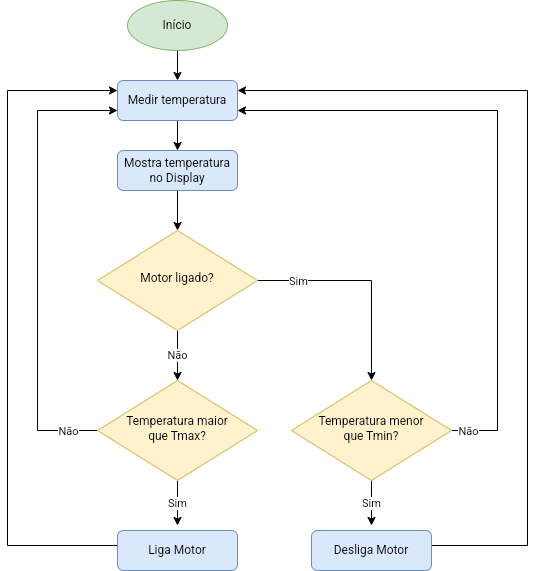

The diagram above was exported from draw.io. Its source (the exported page's mxGraphModel, read from the mxfile embedded in the PNG):
<mxGraphModel dx="836" dy="441" grid="1" gridSize="10" guides="1" tooltips="1" connect="1" arrows="1" fold="1" page="1" pageScale="1" pageWidth="827" pageHeight="1169" math="0" shadow="0">
  <root>
    <mxCell id="WIyWlLk6GJQsqaUBKTNV-0" />
    <mxCell id="WIyWlLk6GJQsqaUBKTNV-1" parent="WIyWlLk6GJQsqaUBKTNV-0" />
    <mxCell id="PhD4qK4Qi4wl4gVp_n_S-4" value="" style="edgeStyle=orthogonalEdgeStyle;rounded=0;orthogonalLoop=1;jettySize=auto;html=1;" parent="WIyWlLk6GJQsqaUBKTNV-1" source="WIyWlLk6GJQsqaUBKTNV-3" target="PhD4qK4Qi4wl4gVp_n_S-3" edge="1">
      <mxGeometry relative="1" as="geometry" />
    </mxCell>
    <mxCell id="WIyWlLk6GJQsqaUBKTNV-3" value="Medir temperatura" style="rounded=1;whiteSpace=wrap;html=1;fontSize=12;glass=0;strokeWidth=1;shadow=0;fillColor=#dae8fc;strokeColor=#6c8ebf;" parent="WIyWlLk6GJQsqaUBKTNV-1" vertex="1">
      <mxGeometry x="160" y="90" width="120" height="40" as="geometry" />
    </mxCell>
    <mxCell id="PhD4qK4Qi4wl4gVp_n_S-12" value="Não" style="edgeStyle=orthogonalEdgeStyle;rounded=0;orthogonalLoop=1;jettySize=auto;html=1;" parent="WIyWlLk6GJQsqaUBKTNV-1" source="WIyWlLk6GJQsqaUBKTNV-6" target="PhD4qK4Qi4wl4gVp_n_S-11" edge="1">
      <mxGeometry relative="1" as="geometry" />
    </mxCell>
    <mxCell id="PhD4qK4Qi4wl4gVp_n_S-18" style="edgeStyle=orthogonalEdgeStyle;rounded=0;orthogonalLoop=1;jettySize=auto;html=1;entryX=0.5;entryY=0;entryDx=0;entryDy=0;" parent="WIyWlLk6GJQsqaUBKTNV-1" source="WIyWlLk6GJQsqaUBKTNV-6" target="PhD4qK4Qi4wl4gVp_n_S-17" edge="1">
      <mxGeometry relative="1" as="geometry" />
    </mxCell>
    <mxCell id="PhD4qK4Qi4wl4gVp_n_S-19" value="Sim" style="edgeLabel;html=1;align=center;verticalAlign=middle;resizable=0;points=[];" parent="PhD4qK4Qi4wl4gVp_n_S-18" vertex="1" connectable="0">
      <mxGeometry x="0.2321" y="-1" relative="1" as="geometry">
        <mxPoint x="-73" y="-18" as="offset" />
      </mxGeometry>
    </mxCell>
    <mxCell id="WIyWlLk6GJQsqaUBKTNV-6" value="Motor ligado?" style="rhombus;whiteSpace=wrap;html=1;shadow=0;fontFamily=Helvetica;fontSize=12;align=center;strokeWidth=1;spacing=6;spacingTop=-4;fillColor=#fff2cc;strokeColor=#d6b656;verticalAlign=middle;" parent="WIyWlLk6GJQsqaUBKTNV-1" vertex="1">
      <mxGeometry x="140" y="240" width="160" height="100" as="geometry" />
    </mxCell>
    <mxCell id="PhD4qK4Qi4wl4gVp_n_S-2" value="" style="edgeStyle=orthogonalEdgeStyle;rounded=0;orthogonalLoop=1;jettySize=auto;html=1;" parent="WIyWlLk6GJQsqaUBKTNV-1" source="PhD4qK4Qi4wl4gVp_n_S-1" target="WIyWlLk6GJQsqaUBKTNV-3" edge="1">
      <mxGeometry relative="1" as="geometry" />
    </mxCell>
    <mxCell id="PhD4qK4Qi4wl4gVp_n_S-1" value="Início" style="ellipse;whiteSpace=wrap;html=1;fillColor=#d5e8d4;strokeColor=#82b366;" parent="WIyWlLk6GJQsqaUBKTNV-1" vertex="1">
      <mxGeometry x="170" y="10" width="100" height="50" as="geometry" />
    </mxCell>
    <mxCell id="PhD4qK4Qi4wl4gVp_n_S-6" value="" style="edgeStyle=orthogonalEdgeStyle;rounded=0;orthogonalLoop=1;jettySize=auto;html=1;" parent="WIyWlLk6GJQsqaUBKTNV-1" source="PhD4qK4Qi4wl4gVp_n_S-3" target="WIyWlLk6GJQsqaUBKTNV-6" edge="1">
      <mxGeometry relative="1" as="geometry" />
    </mxCell>
    <mxCell id="PhD4qK4Qi4wl4gVp_n_S-3" value="Mostra temperatura no Display" style="rounded=1;whiteSpace=wrap;html=1;fontSize=12;glass=0;strokeWidth=1;shadow=0;fillColor=#dae8fc;strokeColor=#6c8ebf;" parent="WIyWlLk6GJQsqaUBKTNV-1" vertex="1">
      <mxGeometry x="160" y="160" width="120" height="40" as="geometry" />
    </mxCell>
    <mxCell id="PhD4qK4Qi4wl4gVp_n_S-15" value="Sim" style="edgeStyle=orthogonalEdgeStyle;rounded=0;orthogonalLoop=1;jettySize=auto;html=1;" parent="WIyWlLk6GJQsqaUBKTNV-1" source="PhD4qK4Qi4wl4gVp_n_S-11" edge="1">
      <mxGeometry relative="1" as="geometry">
        <mxPoint x="220" y="535" as="targetPoint" />
      </mxGeometry>
    </mxCell>
    <mxCell id="PhD4qK4Qi4wl4gVp_n_S-20" style="edgeStyle=orthogonalEdgeStyle;rounded=0;orthogonalLoop=1;jettySize=auto;html=1;" parent="WIyWlLk6GJQsqaUBKTNV-1" source="PhD4qK4Qi4wl4gVp_n_S-11" edge="1">
      <mxGeometry relative="1" as="geometry">
        <mxPoint x="160" y="120" as="targetPoint" />
        <Array as="points">
          <mxPoint x="80" y="440" />
          <mxPoint x="80" y="120" />
          <mxPoint x="160" y="120" />
        </Array>
      </mxGeometry>
    </mxCell>
    <mxCell id="PhD4qK4Qi4wl4gVp_n_S-21" value="Não" style="edgeLabel;html=1;align=center;verticalAlign=middle;resizable=0;points=[];" parent="PhD4qK4Qi4wl4gVp_n_S-20" vertex="1" connectable="0">
      <mxGeometry x="-0.4638" y="3" relative="1" as="geometry">
        <mxPoint x="33" y="63" as="offset" />
      </mxGeometry>
    </mxCell>
    <mxCell id="PhD4qK4Qi4wl4gVp_n_S-11" value="Temperatura maior &lt;br&gt;que Tmax?" style="rhombus;whiteSpace=wrap;html=1;shadow=0;fontFamily=Helvetica;fontSize=12;align=center;strokeWidth=1;spacing=6;spacingTop=-4;fillColor=#fff2cc;strokeColor=#d6b656;verticalAlign=middle;" parent="WIyWlLk6GJQsqaUBKTNV-1" vertex="1">
      <mxGeometry x="140" y="390" width="160" height="100" as="geometry" />
    </mxCell>
    <mxCell id="PhD4qK4Qi4wl4gVp_n_S-16" style="edgeStyle=orthogonalEdgeStyle;rounded=0;orthogonalLoop=1;jettySize=auto;html=1;entryX=0;entryY=0.25;entryDx=0;entryDy=0;" parent="WIyWlLk6GJQsqaUBKTNV-1" target="WIyWlLk6GJQsqaUBKTNV-3" edge="1">
      <mxGeometry relative="1" as="geometry">
        <mxPoint x="160" y="555" as="sourcePoint" />
        <Array as="points">
          <mxPoint x="50" y="555" />
          <mxPoint x="50" y="100" />
        </Array>
      </mxGeometry>
    </mxCell>
    <mxCell id="PhD4qK4Qi4wl4gVp_n_S-14" value="Liga Motor" style="rounded=1;whiteSpace=wrap;html=1;fontSize=12;glass=0;strokeWidth=1;shadow=0;fillColor=#dae8fc;strokeColor=#6c8ebf;" parent="WIyWlLk6GJQsqaUBKTNV-1" vertex="1">
      <mxGeometry x="160" y="540" width="120" height="40" as="geometry" />
    </mxCell>
    <mxCell id="PhD4qK4Qi4wl4gVp_n_S-23" value="Sim" style="edgeStyle=orthogonalEdgeStyle;rounded=0;orthogonalLoop=1;jettySize=auto;html=1;" parent="WIyWlLk6GJQsqaUBKTNV-1" source="PhD4qK4Qi4wl4gVp_n_S-17" edge="1">
      <mxGeometry relative="1" as="geometry">
        <mxPoint x="414" y="535" as="targetPoint" />
      </mxGeometry>
    </mxCell>
    <mxCell id="PhD4qK4Qi4wl4gVp_n_S-25" style="edgeStyle=orthogonalEdgeStyle;rounded=0;orthogonalLoop=1;jettySize=auto;html=1;entryX=1;entryY=0.75;entryDx=0;entryDy=0;" parent="WIyWlLk6GJQsqaUBKTNV-1" source="PhD4qK4Qi4wl4gVp_n_S-17" target="WIyWlLk6GJQsqaUBKTNV-3" edge="1">
      <mxGeometry relative="1" as="geometry">
        <Array as="points">
          <mxPoint x="540" y="440" />
          <mxPoint x="540" y="120" />
        </Array>
      </mxGeometry>
    </mxCell>
    <mxCell id="PhD4qK4Qi4wl4gVp_n_S-26" value="Não" style="edgeLabel;html=1;align=center;verticalAlign=middle;resizable=0;points=[];" parent="PhD4qK4Qi4wl4gVp_n_S-25" vertex="1" connectable="0">
      <mxGeometry x="-0.508" y="-1" relative="1" as="geometry">
        <mxPoint x="-31" y="108" as="offset" />
      </mxGeometry>
    </mxCell>
    <mxCell id="PhD4qK4Qi4wl4gVp_n_S-17" value="Temperatura menor&lt;br&gt;que Tmin?" style="rhombus;whiteSpace=wrap;html=1;shadow=0;fontFamily=Helvetica;fontSize=12;align=center;strokeWidth=1;spacing=6;spacingTop=-4;fillColor=#fff2cc;strokeColor=#d6b656;verticalAlign=middle;" parent="WIyWlLk6GJQsqaUBKTNV-1" vertex="1">
      <mxGeometry x="334" y="390" width="160" height="100" as="geometry" />
    </mxCell>
    <mxCell id="PhD4qK4Qi4wl4gVp_n_S-24" style="edgeStyle=orthogonalEdgeStyle;rounded=0;orthogonalLoop=1;jettySize=auto;html=1;entryX=1;entryY=0.25;entryDx=0;entryDy=0;" parent="WIyWlLk6GJQsqaUBKTNV-1" target="WIyWlLk6GJQsqaUBKTNV-3" edge="1">
      <mxGeometry relative="1" as="geometry">
        <mxPoint x="474" y="555" as="sourcePoint" />
        <Array as="points">
          <mxPoint x="570" y="555" />
          <mxPoint x="570" y="100" />
        </Array>
      </mxGeometry>
    </mxCell>
    <mxCell id="PhD4qK4Qi4wl4gVp_n_S-22" value="Desliga Motor" style="rounded=1;whiteSpace=wrap;html=1;fontSize=12;glass=0;strokeWidth=1;shadow=0;fillColor=#dae8fc;strokeColor=#6c8ebf;" parent="WIyWlLk6GJQsqaUBKTNV-1" vertex="1">
      <mxGeometry x="354" y="540" width="120" height="40" as="geometry" />
    </mxCell>
  </root>
</mxGraphModel>